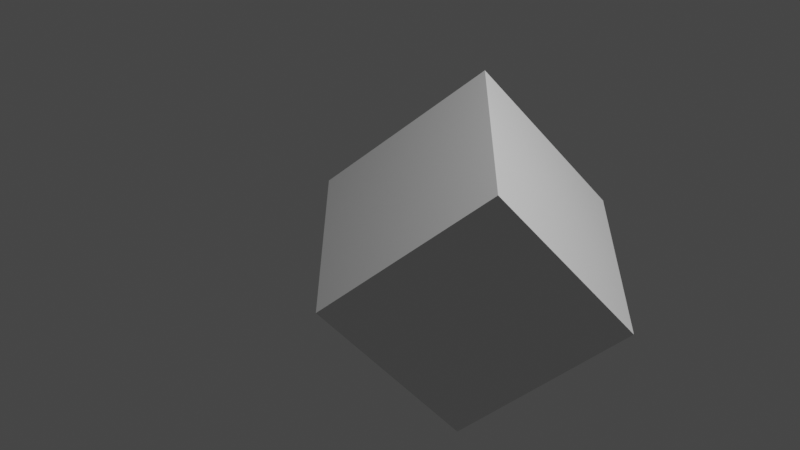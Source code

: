 # Source: OSCBasic.blend  (saved by Blender 2.82.4; exported with 4.5.12 LTS)
import bpy
from mathutils import Matrix  # noqa: F401  (used for matrix-valued properties, if any)

bpy.ops.wm.read_factory_settings(use_empty=True)
scene = bpy.context.scene
scene.name = 'Scene'

# ---- collections
col_collection = bpy.data.collections.new('Collection'); scene.collection.children.link(col_collection)

# ---- materials (node trees are filled in below, after node groups)
mat_material = bpy.data.materials.new('Material')
mat_material.alpha_threshold = 0.0
mat_material.use_transparent_shadow = False
mat_material.line_color = (0.0, 0.0, 0.0, 1.0)

# ---- material node trees
mat_material.use_nodes = True; mat_material.node_tree.nodes.clear()
_N = mat_material.node_tree.nodes; _L = mat_material.node_tree.links
n0 = _N.new('ShaderNodeOutputMaterial'); n0.name = 'Material Output'; n0.location = (300, 300)
n1 = _N.new('ShaderNodeBsdfPrincipled'); n1.name = 'Principled BSDF'; n1.location = (10, 300)
n1.distribution = 'GGX'
n1.subsurface_method = 'BURLEY'
n1.inputs[2].default_value = 0.4
n1.inputs[3].default_value = 1.45
n1.inputs[27].default_value = (0.0, 0.0, 0.0, 1.0)
n1.inputs[28].default_value = 1.0
_L.new(n1.outputs[0], n0.inputs[0])
n0.is_active_output = True

# ---- world
world_world = bpy.data.worlds.new('World'); scene.world = world_world
world_world.use_nodes = True; world_world.node_tree.nodes.clear()
_N = world_world.node_tree.nodes; _L = world_world.node_tree.links
n0 = _N.new('ShaderNodeOutputWorld'); n0.name = 'World Output'; n0.location = (300, 300)
n1 = _N.new('ShaderNodeBackground'); n1.name = 'Background'; n1.location = (10, 300)
n1.inputs[0].default_value = (0.05088, 0.05088, 0.05088, 1.0)
_L.new(n1.outputs[0], n0.inputs[0])
n0.is_active_output = True
world_world.color = (0.05088, 0.05088, 0.05088)
world_world.use_sun_shadow = False
world_world.sun_shadow_jitter_overblur = 0.0

# ---- cameras
cam_camera = bpy.data.cameras.new('Camera')
cam_camera.clip_end = 100.0
cam_camera.ortho_scale = 7.314

# ---- lights
light_light = bpy.data.lights.new('Light', 'POINT')
light_light.transmission_factor = 0.0
light_light.energy = 1000.0
light_light.shadow_soft_size = 0.1
light_light.shadow_maximum_resolution = 0.006
light_light.use_absolute_resolution = True

# ---- meshes
me_cube = bpy.data.meshes.new('Cube')
me_cube.from_pydata([(1.0, 1.0, 1.0), (1.0, 1.0, -1.0), (1.0, -1.0, 1.0), (1.0, -1.0, -1.0), (-1.0, 1.0, 1.0), (-1.0, 1.0, -1.0), (-1.0, -1.0, 1.0), (-1.0, -1.0, -1.0)], [], [(0, 4, 6, 2), (3, 2, 6, 7), (7, 6, 4, 5), (5, 1, 3, 7), (1, 0, 2, 3), (5, 4, 0, 1)])
_uv = me_cube.uv_layers.new(name='UVMap')
_uv.uv.foreach_set('vector', [0.625, 0.5, 0.875, 0.5, 0.875, 0.75, 0.625, 0.75, 0.375, 0.75, 0.625, 0.75, 0.625, 1.0, 0.375, 1.0, 0.375, 0.0, 0.625, 0.0, 0.625, 0.25, 0.375, 0.25, 0.125, 0.5, 0.375, 0.5, 0.375, 0.75, 0.125, 0.75, 0.375, 0.5, 0.625, 0.5, 0.625, 0.75, 0.375, 0.75, 0.375, 0.25, 0.625, 0.25, 0.625, 0.5, 0.375, 0.5])
me_cube.materials.append(mat_material)
me_cube.use_remesh_preserve_volume = False
me_cube.use_remesh_preserve_attributes = False
me_cube.use_mirror_vertex_groups = False
me_cube.update()

# ---- objects
ob_cube = bpy.data.objects.new('Cube', me_cube)
ob_light = bpy.data.objects.new('Light', light_light)
ob_camera = bpy.data.objects.new('Camera', cam_camera)
ob_empty = bpy.data.objects.new('Empty', None)

# ---- transforms, parenting, visibility, modifiers, constraints
ob_cube.location = (1.0, 0.0, 0.0)
ob_cube.rotation_mode = 'QUATERNION'
ob_cube.rotation_quaternion = (0.8528, -0.3565, 0.2396, -0.2971)
ob_cube.lock_rotations_4d = False
ob_cube.empty_display_type = 'ARROWS'
ob_cube.lineart.crease_threshold = 0.0
ob_light.location = (4.076, 1.005, 5.904)
ob_light.rotation_euler = (0.6503, 0.05522, 1.866)
ob_light.lock_rotations_4d = False
ob_light.empty_display_type = 'ARROWS'
ob_light.color = (0.0, 0.0, 0.0, 0.0)
ob_light.lineart.crease_threshold = 0.0
ob_camera.location = (7.359, -6.926, 4.958)
ob_camera.rotation_euler = (1.109, 0.0, 0.8149)
ob_camera.lock_rotations_4d = False
ob_camera.empty_display_type = 'ARROWS'
ob_camera.color = (0.0, 0.0, 0.0, 0.0)
ob_camera.display_type = 'WIRE'
ob_camera.lineart.crease_threshold = 0.0
ob_empty.location = (0.0, 0.0, 0.0)
ob_empty.hide_viewport = True
ob_empty.lineart.crease_threshold = 0.0

# ---- collection membership
col_collection.objects.link(ob_cube)
col_collection.objects.link(ob_light)
col_collection.objects.link(ob_camera)
col_collection.objects.link(ob_empty)

# ---- scene / render settings (as saved in the file)
scene.camera = ob_camera
scene.frame_start = 1; scene.frame_end = 250; scene.frame_set(107)
scene.render.engine = 'BLENDER_EEVEE_NEXT'
scene.cycles.use_denoising = False
scene.cycles.samples = 128
scene.cycles.sampling_pattern = 'TABULATED_SOBOL'
scene.cycles.use_adaptive_sampling = False
scene.cycles.use_light_tree = False
scene.view_settings.view_transform = 'Filmic'
bpy.context.view_layer.update()
